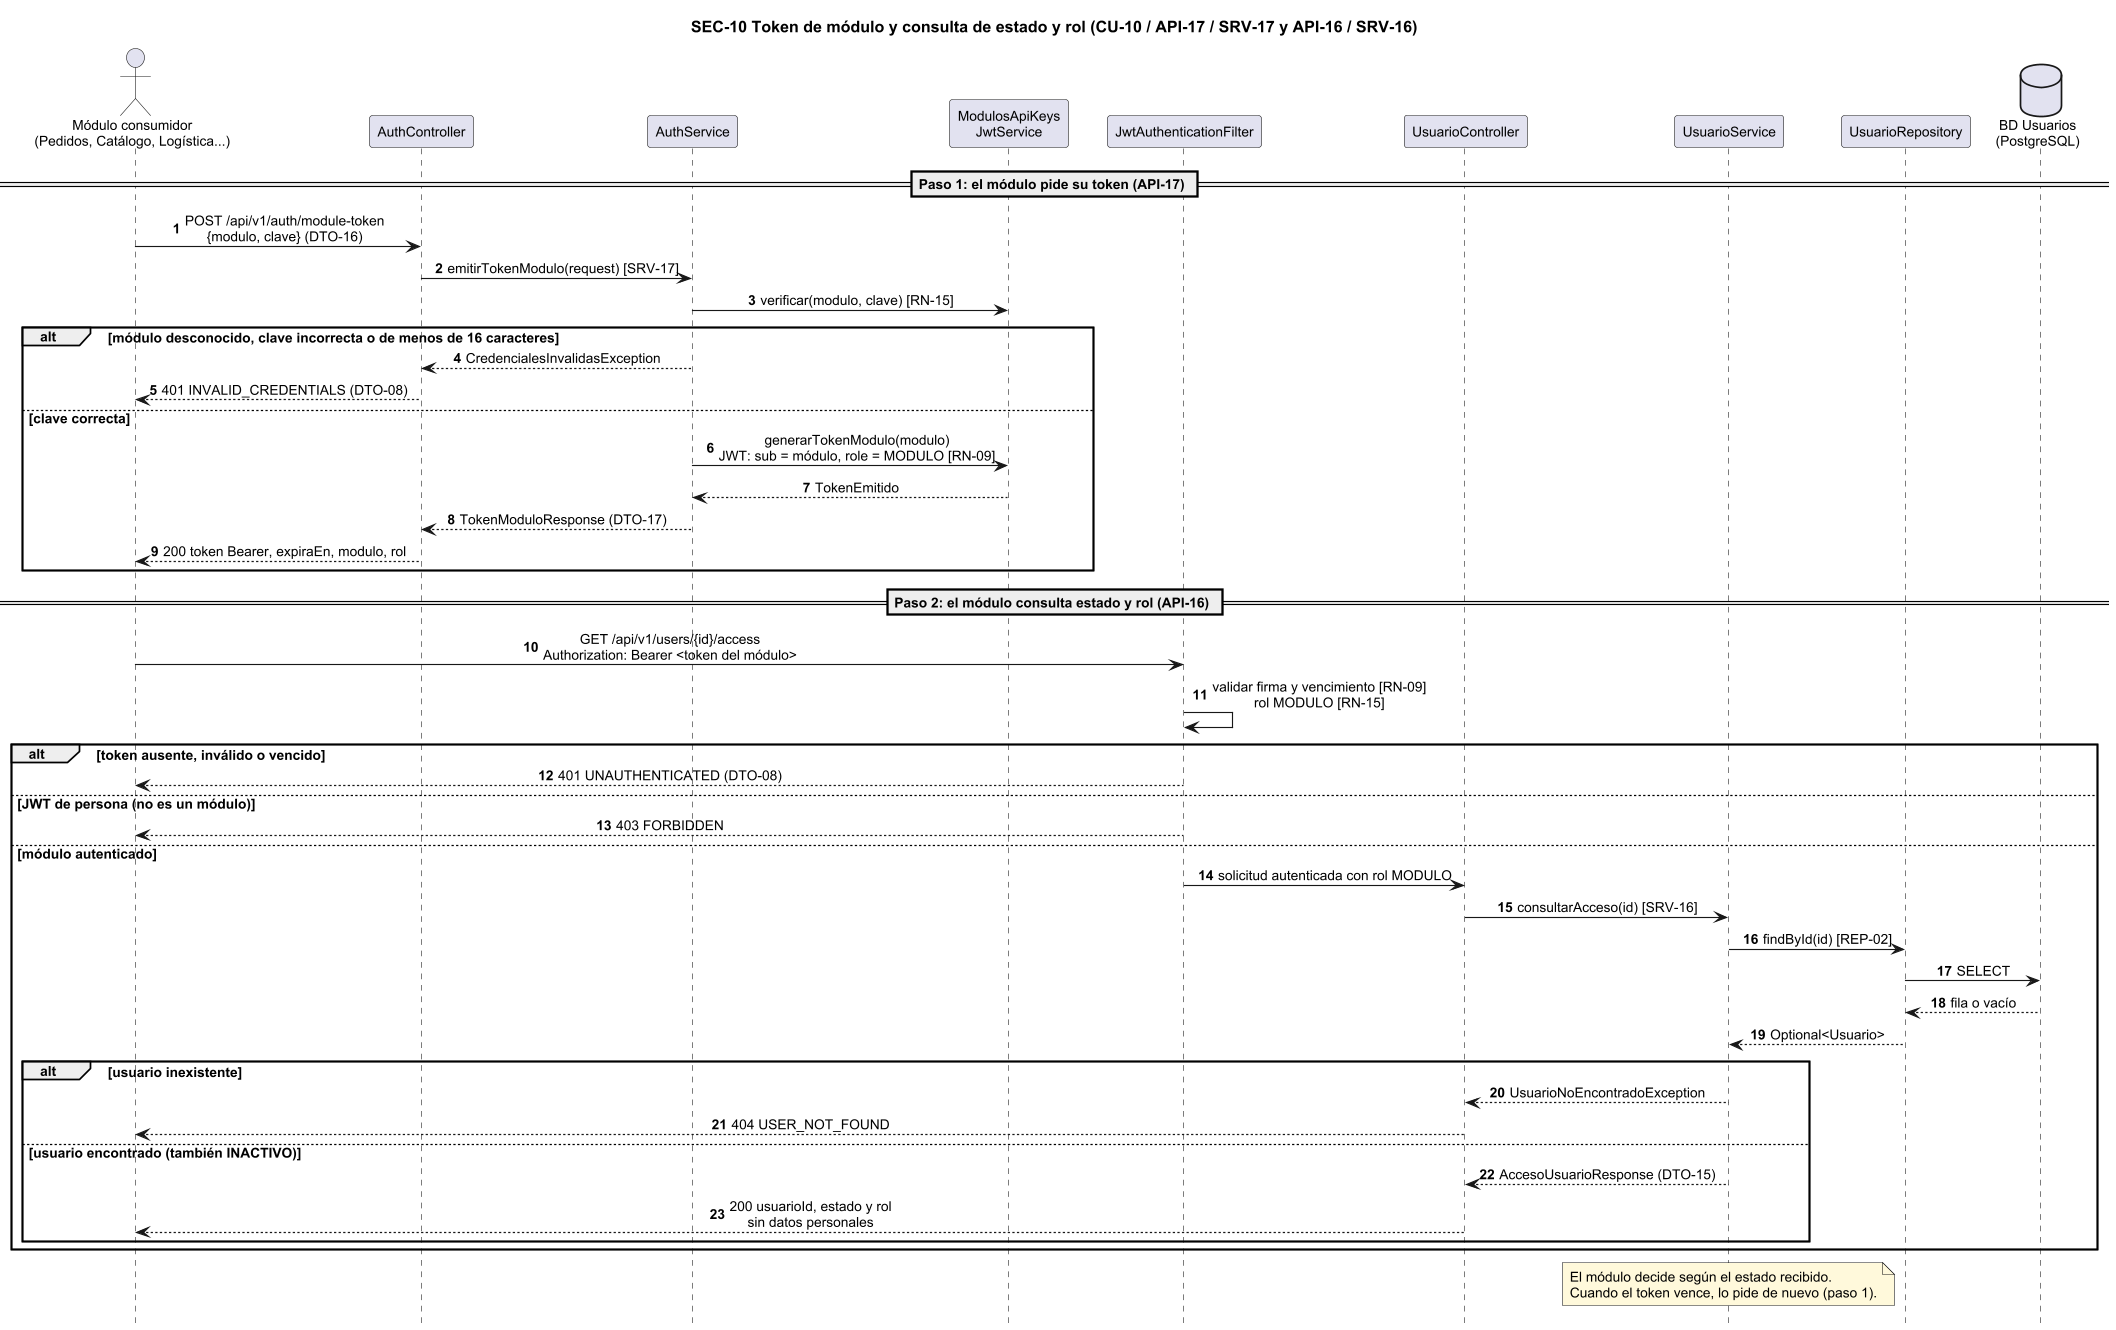

The diagram above was rendered by PlantUML. Its source (embedded in the PNG):
@startuml SEC-10
skinparam dpi 110
skinparam shadowing false
skinparam defaultFontName Arial
skinparam defaultFontSize 12
skinparam sequenceMessageAlign center
skinparam responseMessageBelowArrow true
skinparam NoteBackgroundColor #FFF9DB
skinparam ParticipantPadding 12
hide footbox
title SEC-10 Token de módulo y consulta de estado y rol (CU-10 / API-17 / SRV-17 y API-16 / SRV-16)
autonumber
actor "Módulo consumidor\n(Pedidos, Catálogo, Logística...)" as A
participant AuthController as AC
participant AuthService as AS
participant "ModulosApiKeys\nJwtService" as K
participant JwtAuthenticationFilter as F
participant UsuarioController as C
participant UsuarioService as S
participant UsuarioRepository as UR
database "BD Usuarios\n(PostgreSQL)" as DB

== Paso 1: el módulo pide su token (API-17) ==
A -> AC : POST /api/v1/auth/module-token\n{modulo, clave} (DTO-16)
AC -> AS : emitirTokenModulo(request) [SRV-17]
AS -> K : verificar(modulo, clave) [RN-15]
alt módulo desconocido, clave incorrecta o de menos de 16 caracteres
  AS --> AC : CredencialesInvalidasException
  AC --> A : 401 INVALID_CREDENTIALS (DTO-08)
else clave correcta
  AS -> K : generarTokenModulo(modulo)\nJWT: sub = módulo, role = MODULO [RN-09]
  K --> AS : TokenEmitido
  AS --> AC : TokenModuloResponse (DTO-17)
  AC --> A : 200 token Bearer, expiraEn, modulo, rol
end

== Paso 2: el módulo consulta estado y rol (API-16) ==
A -> F : GET /api/v1/users/{id}/access\nAuthorization: Bearer <token del módulo>
F -> F : validar firma y vencimiento [RN-09]\nrol MODULO [RN-15]
alt token ausente, inválido o vencido
  F --> A : 401 UNAUTHENTICATED (DTO-08)
else JWT de persona (no es un módulo)
  F --> A : 403 FORBIDDEN
else módulo autenticado
  F -> C : solicitud autenticada con rol MODULO
  C -> S : consultarAcceso(id) [SRV-16]
  S -> UR : findById(id) [REP-02]
  UR -> DB : SELECT
  DB --> UR : fila o vacío
  UR --> S : Optional<Usuario>
  alt usuario inexistente
    S --> C : UsuarioNoEncontradoException
    C --> A : 404 USER_NOT_FOUND
  else usuario encontrado (también INACTIVO)
    S --> C : AccesoUsuarioResponse (DTO-15)
    C --> A : 200 usuarioId, estado y rol\nsin datos personales
  end
end
note over S : El módulo decide según el estado recibido.\nCuando el token vence, lo pide de nuevo (paso 1).
@enduml